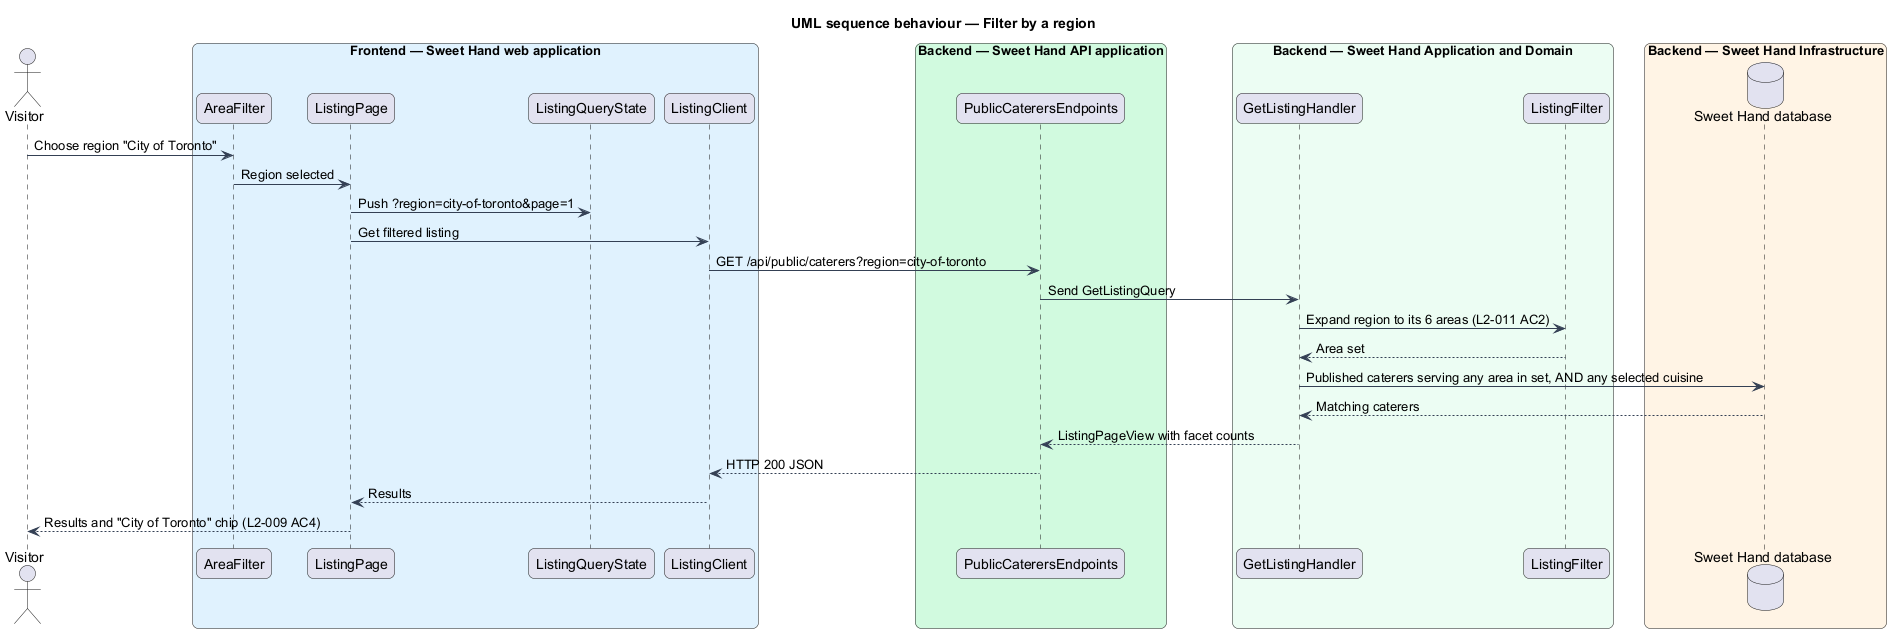

The diagram above was rendered by PlantUML. Its source (embedded in the PNG):
@startuml
title UML sequence behaviour — Filter by a region
skinparam backgroundColor #FFFFFF
skinparam shadowing false
skinparam roundcorner 12
skinparam defaultFontName Arial
skinparam ArrowColor #344054
actor "Visitor" as actor
box "Frontend — Sweet Hand web application" #E0F2FE
  participant "AreaFilter" as area
  participant "ListingPage" as page
  participant "ListingQueryState" as state
  participant "ListingClient" as client
end box
box "Backend — Sweet Hand API application" #D1FADF
  participant "PublicCaterersEndpoints" as endpoints
end box
box "Backend — Sweet Hand Application and Domain" #ECFDF3
  participant "GetListingHandler" as handler
  participant "ListingFilter" as filter
end box
box "Backend — Sweet Hand Infrastructure" #FFF4E5
  database "Sweet Hand database" as db
end box
actor -> area : Choose region "City of Toronto"
area -> page : Region selected
page -> state : Push ?region=city-of-toronto&page=1
page -> client : Get filtered listing
client -> endpoints : GET /api/public/caterers?region=city-of-toronto
endpoints -> handler : Send GetListingQuery
handler -> filter : Expand region to its 6 areas (L2-011 AC2)
filter --> handler : Area set
handler -> db : Published caterers serving any area in set, AND any selected cuisine
db --> handler : Matching caterers
handler --> endpoints : ListingPageView with facet counts
endpoints --> client : HTTP 200 JSON
client --> page : Results
page --> actor : Results and "City of Toronto" chip (L2-009 AC4)
@enduml